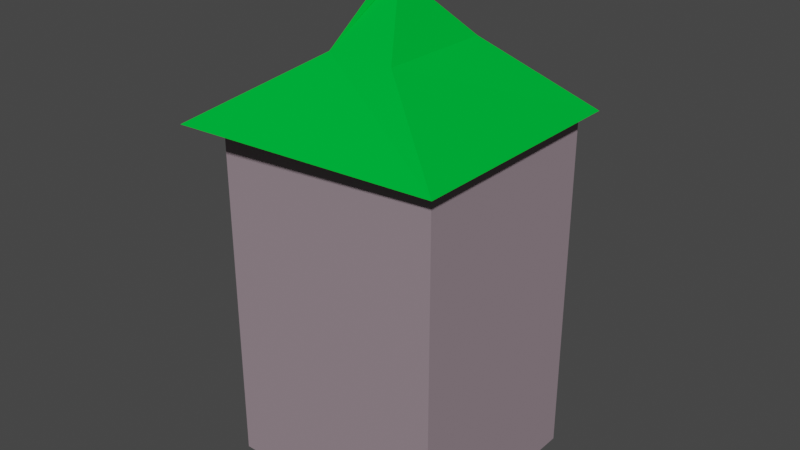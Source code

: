 # Source: Budynek_7.blend  (saved by Blender 2.82.7; exported with 4.5.12 LTS)
import bpy
from mathutils import Matrix  # noqa: F401  (used for matrix-valued properties, if any)

bpy.ops.wm.read_factory_settings(use_empty=True)
scene = bpy.context.scene
scene.name = 'Scene'

# ---- collections
col_collection = bpy.data.collections.new('Collection'); scene.collection.children.link(col_collection)

# ---- materials (node trees are filled in below, after node groups)
mat_material_003 = bpy.data.materials.new('Material.003')
mat_material_003.use_transparent_shadow = False
mat_material_003.diffuse_color = (0.3032, 0.2365, 0.2684, 1.0)
mat_material_003.roughness = 0.7443
mat_material_003.specular_intensity = 0.1667
mat_material_005 = bpy.data.materials.new('Material.005')
mat_material_005.use_transparent_shadow = False
mat_material_005.diffuse_color = (0.0, 0.4869, 0.03766, 1.0)
mat_material_005.roughness = 0.777
mat_material_005.specular_intensity = 0.1448
mat_material_005.metallic = 0.4426

# ---- material node trees

# ---- world
world_world = bpy.data.worlds.new('World'); scene.world = world_world
world_world.use_nodes = True; world_world.node_tree.nodes.clear()
_N = world_world.node_tree.nodes; _L = world_world.node_tree.links
n0 = _N.new('ShaderNodeOutputWorld'); n0.name = 'World Output'; n0.location = (300, 300)
n1 = _N.new('ShaderNodeBackground'); n1.name = 'Background'; n1.location = (10, 300)
n1.inputs[0].default_value = (0.05088, 0.05088, 0.05088, 1.0)
_L.new(n1.outputs[0], n0.inputs[0])
n0.is_active_output = True
world_world.color = (0.05088, 0.05088, 0.05088)
world_world.use_sun_shadow = False
world_world.sun_shadow_jitter_overblur = 0.0

# ---- meshes
me_cube_002 = bpy.data.meshes.new('Cube.002')
me_cube_002.from_pydata([(-1.0, -1.0, -1.0), (-1.0, -1.0, 1.0), (-1.0, 1.0, -1.0), (-1.0, 1.0, 1.0), (1.0, -1.0, -1.0), (1.0, -1.0, 1.0), (1.0, 1.0, -1.0), (1.0, 1.0, 1.0)], [], [(0, 1, 3, 2), (2, 3, 7, 6), (6, 7, 5, 4), (4, 5, 1, 0), (2, 6, 4, 0), (7, 3, 1, 5)])
_uv = me_cube_002.uv_layers.new(name='UVMap')
_uv.uv.foreach_set('vector', [0.375, 0.0, 0.625, 0.0, 0.625, 0.25, 0.375, 0.25, 0.375, 0.25, 0.625, 0.25, 0.625, 0.5, 0.375, 0.5, 0.375, 0.5, 0.625, 0.5, 0.625, 0.75, 0.375, 0.75, 0.375, 0.75, 0.625, 0.75, 0.625, 1.0, 0.375, 1.0, 0.125, 0.5, 0.375, 0.5, 0.375, 0.75, 0.125, 0.75, 0.625, 0.5, 0.875, 0.5, 0.875, 0.75, 0.625, 0.75])
me_cube_002.materials.append(mat_material_003)
me_cube_002.use_remesh_fix_poles = True
me_cube_002.use_remesh_preserve_attributes = False
me_cube_002.use_mirror_vertex_groups = False
me_cube_002.update()
me_cube_003 = bpy.data.meshes.new('Cube.003')
me_cube_003.from_pydata([(2.235, 1.941, -1.0), (-0.004192, -0.007904, 0.7626), (2.235, -1.941, -1.0), (-0.004192, 0.007904, 0.7626), (-2.235, 2.254, -1.0), (0.004192, -0.007904, 0.7626), (-2.235, -2.254, -1.0), (0.004192, 0.007904, 1.0), (0.6182, 1.013, -0.1056), (0.5818, -0.8402, -0.1056), (-0.5818, -0.8402, -0.1056), (-0.6182, 0.6674, -0.2446)], [], [(8, 1, 3, 9), (9, 3, 7, 10), (10, 7, 5, 11), (11, 5, 1, 8), (2, 6, 4, 0), (7, 3, 1, 5), (4, 11, 8, 0), (6, 10, 11, 4), (2, 9, 10, 6), (0, 8, 9, 2)])
_uv = me_cube_003.uv_layers.new(name='UVMap')
_uv.uv.foreach_set('vector', [0.4602, 0.0, 0.625, 0.0, 0.625, 0.25, 0.4602, 0.25, 0.4602, 0.25, 0.625, 0.25, 0.625, 0.5, 0.4602, 0.5, 0.4602, 0.5, 0.625, 0.5, 0.625, 0.75, 0.4602, 0.75, 0.4602, 0.75, 0.625, 0.75, 0.625, 1.0, 0.4602, 1.0, 0.125, 0.5, 0.375, 0.5, 0.375, 0.75, 0.125, 0.75, 0.625, 0.5, 0.875, 0.5, 0.875, 0.75, 0.625, 0.75, 0.375, 0.75, 0.4602, 0.75, 0.4602, 1.0, 0.375, 1.0, 0.375, 0.5, 0.4602, 0.5, 0.4602, 0.75, 0.375, 0.75, 0.375, 0.25, 0.4602, 0.25, 0.4602, 0.5, 0.375, 0.5, 0.375, 0.0, 0.4602, 0.0, 0.4602, 0.25, 0.375, 0.25])
me_cube_003.materials.append(mat_material_005)
me_cube_003.use_remesh_fix_poles = True
me_cube_003.use_remesh_preserve_attributes = False
me_cube_003.use_mirror_vertex_groups = False
me_cube_003.update()

# ---- objects
ob_cube = bpy.data.objects.new('Cube', me_cube_002)
ob_dach = bpy.data.objects.new('Dach', me_cube_003)

# ---- transforms, parenting, visibility, modifiers, constraints
ob_cube.location = (0.0, 0.0, 0.0)
ob_cube.scale = (1.246, 1.128, 1.965)
ob_cube.lineart.crease_threshold = 0.0
ob_dach.location = (0.0, -0.03297, 2.678)
ob_dach.scale = (0.6241, 0.6604, 0.7667)
ob_dach.lineart.crease_threshold = 0.0

# ---- collection membership
col_collection.objects.link(ob_cube)
col_collection.objects.link(ob_dach)

# ---- scene / render settings (as saved in the file)
scene.frame_start = 1; scene.frame_end = 250; scene.frame_set(2)
scene.render.engine = 'BLENDER_EEVEE_NEXT'
scene.cycles.use_denoising = False
scene.cycles.samples = 128
scene.cycles.sampling_pattern = 'TABULATED_SOBOL'
scene.cycles.use_adaptive_sampling = False
scene.cycles.use_light_tree = False
scene.view_settings.view_transform = 'Filmic'
bpy.context.view_layer.update()

# ---- added for rendering (the .blend has no active camera and no usable light): camera, sun
cam_auto = bpy.data.cameras.new('AutoCamera')
cam_auto.lens = 50.0
cam_auto.sensor_width = 36.0
cam_auto.clip_end = 1000.0
ob_auto_camera = bpy.data.objects.new('AutoCamera', cam_auto)
scene.collection.objects.link(ob_auto_camera)
ob_auto_camera.location = (6.26904, -7.55582, 5.75494)
ob_auto_camera.rotation_euler = (1.09748, -7.21219e-08, 0.694738)
scene.camera = ob_auto_camera
light_auto_sun = bpy.data.lights.new('AutoSun', 'SUN')
light_auto_sun.energy = 3.0
light_auto_sun.angle = 0.0523599
ob_auto_sun = bpy.data.objects.new('AutoSun', light_auto_sun)
scene.collection.objects.link(ob_auto_sun)
ob_auto_sun.rotation_euler = (0.872665, 0.174533, 0.523599)
bpy.context.view_layer.update()
